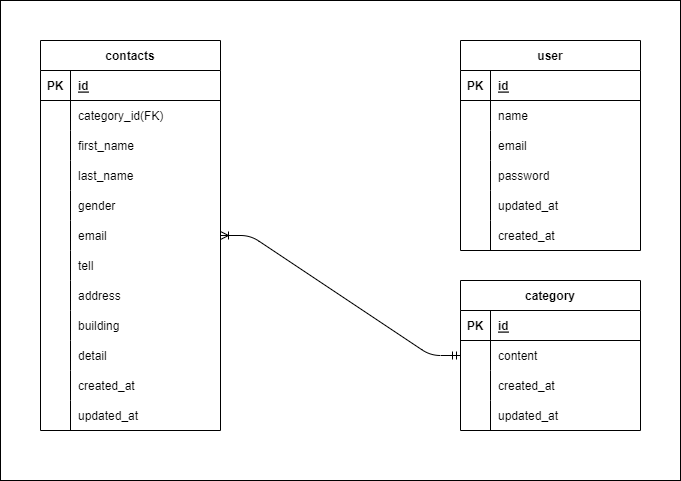

The diagram above was exported from draw.io. Its source (the exported page's mxGraphModel, read from the mxfile embedded in the PNG):
<mxGraphModel dx="957" dy="1021" grid="1" gridSize="10" guides="1" tooltips="1" connect="1" arrows="1" fold="1" page="1" pageScale="1" pageWidth="827" pageHeight="1169" background="none" math="0" shadow="0">
  <root>
    <mxCell id="0" />
    <mxCell id="1" parent="0" />
    <mxCell id="85" value="" style="rounded=0;whiteSpace=wrap;html=1;strokeColor=default;fontFamily=Helvetica;fontSize=12;fontColor=default;fillColor=#FFFFFF;" vertex="1" parent="1">
      <mxGeometry x="80" y="40" width="680" height="480" as="geometry" />
    </mxCell>
    <mxCell id="45" value="user" style="shape=table;startSize=30;container=1;collapsible=1;childLayout=tableLayout;fixedRows=1;rowLines=0;fontStyle=1;align=center;resizeLast=1;strokeColor=default;fontFamily=Helvetica;fontSize=12;fontColor=default;fillColor=none;swimlaneFillColor=none;gradientColor=none;" vertex="1" parent="1">
      <mxGeometry x="540" y="80" width="180" height="210" as="geometry" />
    </mxCell>
    <mxCell id="46" value="" style="shape=tableRow;horizontal=0;startSize=0;swimlaneHead=0;swimlaneBody=0;fillColor=none;collapsible=0;dropTarget=0;points=[[0,0.5],[1,0.5]];portConstraint=eastwest;top=0;left=0;right=0;bottom=1;strokeColor=default;fontFamily=Helvetica;fontSize=12;fontColor=default;" vertex="1" parent="45">
      <mxGeometry y="30" width="180" height="30" as="geometry" />
    </mxCell>
    <mxCell id="47" value="PK" style="shape=partialRectangle;connectable=0;fillColor=none;top=0;left=0;bottom=0;right=0;fontStyle=1;overflow=hidden;strokeColor=default;fontFamily=Helvetica;fontSize=12;fontColor=default;" vertex="1" parent="46">
      <mxGeometry width="30" height="30" as="geometry">
        <mxRectangle width="30" height="30" as="alternateBounds" />
      </mxGeometry>
    </mxCell>
    <mxCell id="48" value="id" style="shape=partialRectangle;connectable=0;fillColor=none;top=0;left=0;bottom=0;right=0;align=left;spacingLeft=6;fontStyle=5;overflow=hidden;strokeColor=default;fontFamily=Helvetica;fontSize=12;fontColor=default;" vertex="1" parent="46">
      <mxGeometry x="30" width="150" height="30" as="geometry">
        <mxRectangle width="150" height="30" as="alternateBounds" />
      </mxGeometry>
    </mxCell>
    <mxCell id="49" value="" style="shape=tableRow;horizontal=0;startSize=0;swimlaneHead=0;swimlaneBody=0;fillColor=none;collapsible=0;dropTarget=0;points=[[0,0.5],[1,0.5]];portConstraint=eastwest;top=0;left=0;right=0;bottom=0;strokeColor=default;fontFamily=Helvetica;fontSize=12;fontColor=default;" vertex="1" parent="45">
      <mxGeometry y="60" width="180" height="30" as="geometry" />
    </mxCell>
    <mxCell id="50" value="" style="shape=partialRectangle;connectable=0;fillColor=none;top=0;left=0;bottom=0;right=0;editable=1;overflow=hidden;strokeColor=default;fontFamily=Helvetica;fontSize=12;fontColor=default;" vertex="1" parent="49">
      <mxGeometry width="30" height="30" as="geometry">
        <mxRectangle width="30" height="30" as="alternateBounds" />
      </mxGeometry>
    </mxCell>
    <mxCell id="51" value="name" style="shape=partialRectangle;connectable=0;fillColor=none;top=0;left=0;bottom=0;right=0;align=left;spacingLeft=6;overflow=hidden;strokeColor=default;fontFamily=Helvetica;fontSize=12;fontColor=default;" vertex="1" parent="49">
      <mxGeometry x="30" width="150" height="30" as="geometry">
        <mxRectangle width="150" height="30" as="alternateBounds" />
      </mxGeometry>
    </mxCell>
    <mxCell id="52" value="" style="shape=tableRow;horizontal=0;startSize=0;swimlaneHead=0;swimlaneBody=0;fillColor=none;collapsible=0;dropTarget=0;points=[[0,0.5],[1,0.5]];portConstraint=eastwest;top=0;left=0;right=0;bottom=0;strokeColor=default;fontFamily=Helvetica;fontSize=12;fontColor=default;" vertex="1" parent="45">
      <mxGeometry y="90" width="180" height="30" as="geometry" />
    </mxCell>
    <mxCell id="53" value="" style="shape=partialRectangle;connectable=0;fillColor=none;top=0;left=0;bottom=0;right=0;editable=1;overflow=hidden;strokeColor=default;fontFamily=Helvetica;fontSize=12;fontColor=default;" vertex="1" parent="52">
      <mxGeometry width="30" height="30" as="geometry">
        <mxRectangle width="30" height="30" as="alternateBounds" />
      </mxGeometry>
    </mxCell>
    <mxCell id="54" value="email" style="shape=partialRectangle;connectable=0;fillColor=none;top=0;left=0;bottom=0;right=0;align=left;spacingLeft=6;overflow=hidden;strokeColor=default;fontFamily=Helvetica;fontSize=12;fontColor=default;" vertex="1" parent="52">
      <mxGeometry x="30" width="150" height="30" as="geometry">
        <mxRectangle width="150" height="30" as="alternateBounds" />
      </mxGeometry>
    </mxCell>
    <mxCell id="55" value="" style="shape=tableRow;horizontal=0;startSize=0;swimlaneHead=0;swimlaneBody=0;fillColor=none;collapsible=0;dropTarget=0;points=[[0,0.5],[1,0.5]];portConstraint=eastwest;top=0;left=0;right=0;bottom=0;strokeColor=default;fontFamily=Helvetica;fontSize=12;fontColor=default;" vertex="1" parent="45">
      <mxGeometry y="120" width="180" height="30" as="geometry" />
    </mxCell>
    <mxCell id="56" value="" style="shape=partialRectangle;connectable=0;fillColor=none;top=0;left=0;bottom=0;right=0;editable=1;overflow=hidden;strokeColor=default;fontFamily=Helvetica;fontSize=12;fontColor=default;" vertex="1" parent="55">
      <mxGeometry width="30" height="30" as="geometry">
        <mxRectangle width="30" height="30" as="alternateBounds" />
      </mxGeometry>
    </mxCell>
    <mxCell id="57" value="password" style="shape=partialRectangle;connectable=0;fillColor=none;top=0;left=0;bottom=0;right=0;align=left;spacingLeft=6;overflow=hidden;strokeColor=default;fontFamily=Helvetica;fontSize=12;fontColor=default;" vertex="1" parent="55">
      <mxGeometry x="30" width="150" height="30" as="geometry">
        <mxRectangle width="150" height="30" as="alternateBounds" />
      </mxGeometry>
    </mxCell>
    <mxCell id="64" style="shape=tableRow;horizontal=0;startSize=0;swimlaneHead=0;swimlaneBody=0;fillColor=none;collapsible=0;dropTarget=0;points=[[0,0.5],[1,0.5]];portConstraint=eastwest;top=0;left=0;right=0;bottom=0;strokeColor=default;fontFamily=Helvetica;fontSize=12;fontColor=default;" vertex="1" parent="45">
      <mxGeometry y="150" width="180" height="30" as="geometry" />
    </mxCell>
    <mxCell id="65" style="shape=partialRectangle;connectable=0;fillColor=none;top=0;left=0;bottom=0;right=0;editable=1;overflow=hidden;strokeColor=default;fontFamily=Helvetica;fontSize=12;fontColor=default;" vertex="1" parent="64">
      <mxGeometry width="30" height="30" as="geometry">
        <mxRectangle width="30" height="30" as="alternateBounds" />
      </mxGeometry>
    </mxCell>
    <mxCell id="66" value="updated_at" style="shape=partialRectangle;connectable=0;fillColor=none;top=0;left=0;bottom=0;right=0;align=left;spacingLeft=6;overflow=hidden;strokeColor=default;fontFamily=Helvetica;fontSize=12;fontColor=default;" vertex="1" parent="64">
      <mxGeometry x="30" width="150" height="30" as="geometry">
        <mxRectangle width="150" height="30" as="alternateBounds" />
      </mxGeometry>
    </mxCell>
    <mxCell id="67" style="shape=tableRow;horizontal=0;startSize=0;swimlaneHead=0;swimlaneBody=0;fillColor=none;collapsible=0;dropTarget=0;points=[[0,0.5],[1,0.5]];portConstraint=eastwest;top=0;left=0;right=0;bottom=0;strokeColor=default;fontFamily=Helvetica;fontSize=12;fontColor=default;" vertex="1" parent="45">
      <mxGeometry y="180" width="180" height="30" as="geometry" />
    </mxCell>
    <mxCell id="68" style="shape=partialRectangle;connectable=0;fillColor=none;top=0;left=0;bottom=0;right=0;editable=1;overflow=hidden;strokeColor=default;fontFamily=Helvetica;fontSize=12;fontColor=default;" vertex="1" parent="67">
      <mxGeometry width="30" height="30" as="geometry">
        <mxRectangle width="30" height="30" as="alternateBounds" />
      </mxGeometry>
    </mxCell>
    <mxCell id="69" value="created_at" style="shape=partialRectangle;connectable=0;fillColor=none;top=0;left=0;bottom=0;right=0;align=left;spacingLeft=6;overflow=hidden;strokeColor=default;fontFamily=Helvetica;fontSize=12;fontColor=default;" vertex="1" parent="67">
      <mxGeometry x="30" width="150" height="30" as="geometry">
        <mxRectangle width="150" height="30" as="alternateBounds" />
      </mxGeometry>
    </mxCell>
    <mxCell id="70" value="category" style="shape=table;startSize=30;container=1;collapsible=1;childLayout=tableLayout;fixedRows=1;rowLines=0;fontStyle=1;align=center;resizeLast=1;strokeColor=default;fontFamily=Helvetica;fontSize=12;fontColor=default;fillColor=none;swimlaneFillColor=none;" vertex="1" parent="1">
      <mxGeometry x="540" y="320" width="180" height="150" as="geometry" />
    </mxCell>
    <mxCell id="71" value="" style="shape=tableRow;horizontal=0;startSize=0;swimlaneHead=0;swimlaneBody=0;fillColor=none;collapsible=0;dropTarget=0;points=[[0,0.5],[1,0.5]];portConstraint=eastwest;top=0;left=0;right=0;bottom=1;strokeColor=default;fontFamily=Helvetica;fontSize=12;fontColor=default;" vertex="1" parent="70">
      <mxGeometry y="30" width="180" height="30" as="geometry" />
    </mxCell>
    <mxCell id="72" value="PK" style="shape=partialRectangle;connectable=0;fillColor=none;top=0;left=0;bottom=0;right=0;fontStyle=1;overflow=hidden;strokeColor=default;fontFamily=Helvetica;fontSize=12;fontColor=default;" vertex="1" parent="71">
      <mxGeometry width="30" height="30" as="geometry">
        <mxRectangle width="30" height="30" as="alternateBounds" />
      </mxGeometry>
    </mxCell>
    <mxCell id="73" value="id" style="shape=partialRectangle;connectable=0;fillColor=none;top=0;left=0;bottom=0;right=0;align=left;spacingLeft=6;fontStyle=5;overflow=hidden;strokeColor=default;fontFamily=Helvetica;fontSize=12;fontColor=default;" vertex="1" parent="71">
      <mxGeometry x="30" width="150" height="30" as="geometry">
        <mxRectangle width="150" height="30" as="alternateBounds" />
      </mxGeometry>
    </mxCell>
    <mxCell id="74" value="" style="shape=tableRow;horizontal=0;startSize=0;swimlaneHead=0;swimlaneBody=0;fillColor=none;collapsible=0;dropTarget=0;points=[[0,0.5],[1,0.5]];portConstraint=eastwest;top=0;left=0;right=0;bottom=0;strokeColor=default;fontFamily=Helvetica;fontSize=12;fontColor=default;" vertex="1" parent="70">
      <mxGeometry y="60" width="180" height="30" as="geometry" />
    </mxCell>
    <mxCell id="75" value="" style="shape=partialRectangle;connectable=0;fillColor=none;top=0;left=0;bottom=0;right=0;editable=1;overflow=hidden;strokeColor=default;fontFamily=Helvetica;fontSize=12;fontColor=default;" vertex="1" parent="74">
      <mxGeometry width="30" height="30" as="geometry">
        <mxRectangle width="30" height="30" as="alternateBounds" />
      </mxGeometry>
    </mxCell>
    <mxCell id="76" value="content" style="shape=partialRectangle;connectable=0;fillColor=none;top=0;left=0;bottom=0;right=0;align=left;spacingLeft=6;overflow=hidden;strokeColor=default;fontFamily=Helvetica;fontSize=12;fontColor=default;" vertex="1" parent="74">
      <mxGeometry x="30" width="150" height="30" as="geometry">
        <mxRectangle width="150" height="30" as="alternateBounds" />
      </mxGeometry>
    </mxCell>
    <mxCell id="77" value="" style="shape=tableRow;horizontal=0;startSize=0;swimlaneHead=0;swimlaneBody=0;fillColor=none;collapsible=0;dropTarget=0;points=[[0,0.5],[1,0.5]];portConstraint=eastwest;top=0;left=0;right=0;bottom=0;strokeColor=default;fontFamily=Helvetica;fontSize=12;fontColor=default;" vertex="1" parent="70">
      <mxGeometry y="90" width="180" height="30" as="geometry" />
    </mxCell>
    <mxCell id="78" value="" style="shape=partialRectangle;connectable=0;fillColor=none;top=0;left=0;bottom=0;right=0;editable=1;overflow=hidden;strokeColor=default;fontFamily=Helvetica;fontSize=12;fontColor=default;" vertex="1" parent="77">
      <mxGeometry width="30" height="30" as="geometry">
        <mxRectangle width="30" height="30" as="alternateBounds" />
      </mxGeometry>
    </mxCell>
    <mxCell id="79" value="created_at" style="shape=partialRectangle;connectable=0;fillColor=none;top=0;left=0;bottom=0;right=0;align=left;spacingLeft=6;overflow=hidden;strokeColor=default;fontFamily=Helvetica;fontSize=12;fontColor=default;" vertex="1" parent="77">
      <mxGeometry x="30" width="150" height="30" as="geometry">
        <mxRectangle width="150" height="30" as="alternateBounds" />
      </mxGeometry>
    </mxCell>
    <mxCell id="80" value="" style="shape=tableRow;horizontal=0;startSize=0;swimlaneHead=0;swimlaneBody=0;fillColor=none;collapsible=0;dropTarget=0;points=[[0,0.5],[1,0.5]];portConstraint=eastwest;top=0;left=0;right=0;bottom=0;strokeColor=default;fontFamily=Helvetica;fontSize=12;fontColor=default;" vertex="1" parent="70">
      <mxGeometry y="120" width="180" height="30" as="geometry" />
    </mxCell>
    <mxCell id="81" value="" style="shape=partialRectangle;connectable=0;fillColor=none;top=0;left=0;bottom=0;right=0;editable=1;overflow=hidden;strokeColor=default;fontFamily=Helvetica;fontSize=12;fontColor=default;" vertex="1" parent="80">
      <mxGeometry width="30" height="30" as="geometry">
        <mxRectangle width="30" height="30" as="alternateBounds" />
      </mxGeometry>
    </mxCell>
    <mxCell id="82" value="updated_at" style="shape=partialRectangle;connectable=0;fillColor=none;top=0;left=0;bottom=0;right=0;align=left;spacingLeft=6;overflow=hidden;strokeColor=default;fontFamily=Helvetica;fontSize=12;fontColor=default;" vertex="1" parent="80">
      <mxGeometry x="30" width="150" height="30" as="geometry">
        <mxRectangle width="150" height="30" as="alternateBounds" />
      </mxGeometry>
    </mxCell>
    <mxCell id="83" value="" style="edgeStyle=entityRelationEdgeStyle;fontSize=12;html=1;endArrow=ERoneToMany;startArrow=ERmandOne;fontFamily=Helvetica;fontColor=default;" edge="1" parent="1" source="70" target="2">
      <mxGeometry width="100" height="100" relative="1" as="geometry">
        <mxPoint x="430" y="430" as="sourcePoint" />
        <mxPoint x="460" y="230" as="targetPoint" />
      </mxGeometry>
    </mxCell>
    <mxCell id="2" value="contacts" style="shape=table;startSize=30;container=1;collapsible=1;childLayout=tableLayout;fixedRows=1;rowLines=0;fontStyle=1;align=center;resizeLast=1;fillColor=none;swimlaneFillColor=none;" vertex="1" parent="1">
      <mxGeometry x="120" y="80" width="180" height="390" as="geometry" />
    </mxCell>
    <mxCell id="3" value="" style="shape=tableRow;horizontal=0;startSize=0;swimlaneHead=0;swimlaneBody=0;fillColor=none;collapsible=0;dropTarget=0;points=[[0,0.5],[1,0.5]];portConstraint=eastwest;top=0;left=0;right=0;bottom=1;" vertex="1" parent="2">
      <mxGeometry y="30" width="180" height="30" as="geometry" />
    </mxCell>
    <mxCell id="4" value="PK" style="shape=partialRectangle;connectable=0;fillColor=none;top=0;left=0;bottom=0;right=0;fontStyle=1;overflow=hidden;" vertex="1" parent="3">
      <mxGeometry width="30" height="30" as="geometry">
        <mxRectangle width="30" height="30" as="alternateBounds" />
      </mxGeometry>
    </mxCell>
    <mxCell id="5" value="id" style="shape=partialRectangle;connectable=0;fillColor=none;top=0;left=0;bottom=0;right=0;align=left;spacingLeft=6;fontStyle=5;overflow=hidden;" vertex="1" parent="3">
      <mxGeometry x="30" width="150" height="30" as="geometry">
        <mxRectangle width="150" height="30" as="alternateBounds" />
      </mxGeometry>
    </mxCell>
    <mxCell id="6" value="" style="shape=tableRow;horizontal=0;startSize=0;swimlaneHead=0;swimlaneBody=0;fillColor=none;collapsible=0;dropTarget=0;points=[[0,0.5],[1,0.5]];portConstraint=eastwest;top=0;left=0;right=0;bottom=0;" vertex="1" parent="2">
      <mxGeometry y="60" width="180" height="30" as="geometry" />
    </mxCell>
    <mxCell id="7" value="" style="shape=partialRectangle;connectable=0;fillColor=none;top=0;left=0;bottom=0;right=0;editable=1;overflow=hidden;" vertex="1" parent="6">
      <mxGeometry width="30" height="30" as="geometry">
        <mxRectangle width="30" height="30" as="alternateBounds" />
      </mxGeometry>
    </mxCell>
    <mxCell id="8" value="category_id(FK)" style="shape=partialRectangle;connectable=0;fillColor=none;top=0;left=0;bottom=0;right=0;align=left;spacingLeft=6;overflow=hidden;" vertex="1" parent="6">
      <mxGeometry x="30" width="150" height="30" as="geometry">
        <mxRectangle width="150" height="30" as="alternateBounds" />
      </mxGeometry>
    </mxCell>
    <mxCell id="9" value="" style="shape=tableRow;horizontal=0;startSize=0;swimlaneHead=0;swimlaneBody=0;fillColor=none;collapsible=0;dropTarget=0;points=[[0,0.5],[1,0.5]];portConstraint=eastwest;top=0;left=0;right=0;bottom=0;" vertex="1" parent="2">
      <mxGeometry y="90" width="180" height="30" as="geometry" />
    </mxCell>
    <mxCell id="10" value="" style="shape=partialRectangle;connectable=0;fillColor=none;top=0;left=0;bottom=0;right=0;editable=1;overflow=hidden;" vertex="1" parent="9">
      <mxGeometry width="30" height="30" as="geometry">
        <mxRectangle width="30" height="30" as="alternateBounds" />
      </mxGeometry>
    </mxCell>
    <mxCell id="11" value="first_name" style="shape=partialRectangle;connectable=0;fillColor=none;top=0;left=0;bottom=0;right=0;align=left;spacingLeft=6;overflow=hidden;" vertex="1" parent="9">
      <mxGeometry x="30" width="150" height="30" as="geometry">
        <mxRectangle width="150" height="30" as="alternateBounds" />
      </mxGeometry>
    </mxCell>
    <mxCell id="12" value="" style="shape=tableRow;horizontal=0;startSize=0;swimlaneHead=0;swimlaneBody=0;fillColor=none;collapsible=0;dropTarget=0;points=[[0,0.5],[1,0.5]];portConstraint=eastwest;top=0;left=0;right=0;bottom=0;" vertex="1" parent="2">
      <mxGeometry y="120" width="180" height="30" as="geometry" />
    </mxCell>
    <mxCell id="13" value="" style="shape=partialRectangle;connectable=0;fillColor=none;top=0;left=0;bottom=0;right=0;editable=1;overflow=hidden;" vertex="1" parent="12">
      <mxGeometry width="30" height="30" as="geometry">
        <mxRectangle width="30" height="30" as="alternateBounds" />
      </mxGeometry>
    </mxCell>
    <mxCell id="14" value="last_name" style="shape=partialRectangle;connectable=0;fillColor=none;top=0;left=0;bottom=0;right=0;align=left;spacingLeft=6;overflow=hidden;" vertex="1" parent="12">
      <mxGeometry x="30" width="150" height="30" as="geometry">
        <mxRectangle width="150" height="30" as="alternateBounds" />
      </mxGeometry>
    </mxCell>
    <mxCell id="18" style="shape=tableRow;horizontal=0;startSize=0;swimlaneHead=0;swimlaneBody=0;fillColor=none;collapsible=0;dropTarget=0;points=[[0,0.5],[1,0.5]];portConstraint=eastwest;top=0;left=0;right=0;bottom=0;" vertex="1" parent="2">
      <mxGeometry y="150" width="180" height="30" as="geometry" />
    </mxCell>
    <mxCell id="19" style="shape=partialRectangle;connectable=0;fillColor=none;top=0;left=0;bottom=0;right=0;editable=1;overflow=hidden;" vertex="1" parent="18">
      <mxGeometry width="30" height="30" as="geometry">
        <mxRectangle width="30" height="30" as="alternateBounds" />
      </mxGeometry>
    </mxCell>
    <mxCell id="20" value="gender " style="shape=partialRectangle;connectable=0;fillColor=none;top=0;left=0;bottom=0;right=0;align=left;spacingLeft=6;overflow=hidden;" vertex="1" parent="18">
      <mxGeometry x="30" width="150" height="30" as="geometry">
        <mxRectangle width="150" height="30" as="alternateBounds" />
      </mxGeometry>
    </mxCell>
    <mxCell id="15" style="shape=tableRow;horizontal=0;startSize=0;swimlaneHead=0;swimlaneBody=0;fillColor=none;collapsible=0;dropTarget=0;points=[[0,0.5],[1,0.5]];portConstraint=eastwest;top=0;left=0;right=0;bottom=0;" vertex="1" parent="2">
      <mxGeometry y="180" width="180" height="30" as="geometry" />
    </mxCell>
    <mxCell id="16" style="shape=partialRectangle;connectable=0;fillColor=none;top=0;left=0;bottom=0;right=0;editable=1;overflow=hidden;" vertex="1" parent="15">
      <mxGeometry width="30" height="30" as="geometry">
        <mxRectangle width="30" height="30" as="alternateBounds" />
      </mxGeometry>
    </mxCell>
    <mxCell id="17" value="email" style="shape=partialRectangle;connectable=0;fillColor=none;top=0;left=0;bottom=0;right=0;align=left;spacingLeft=6;overflow=hidden;" vertex="1" parent="15">
      <mxGeometry x="30" width="150" height="30" as="geometry">
        <mxRectangle width="150" height="30" as="alternateBounds" />
      </mxGeometry>
    </mxCell>
    <mxCell id="24" style="shape=tableRow;horizontal=0;startSize=0;swimlaneHead=0;swimlaneBody=0;fillColor=none;collapsible=0;dropTarget=0;points=[[0,0.5],[1,0.5]];portConstraint=eastwest;top=0;left=0;right=0;bottom=0;" vertex="1" parent="2">
      <mxGeometry y="210" width="180" height="30" as="geometry" />
    </mxCell>
    <mxCell id="25" style="shape=partialRectangle;connectable=0;fillColor=none;top=0;left=0;bottom=0;right=0;editable=1;overflow=hidden;" vertex="1" parent="24">
      <mxGeometry width="30" height="30" as="geometry">
        <mxRectangle width="30" height="30" as="alternateBounds" />
      </mxGeometry>
    </mxCell>
    <mxCell id="26" value="tell" style="shape=partialRectangle;connectable=0;fillColor=none;top=0;left=0;bottom=0;right=0;align=left;spacingLeft=6;overflow=hidden;" vertex="1" parent="24">
      <mxGeometry x="30" width="150" height="30" as="geometry">
        <mxRectangle width="150" height="30" as="alternateBounds" />
      </mxGeometry>
    </mxCell>
    <mxCell id="27" style="shape=tableRow;horizontal=0;startSize=0;swimlaneHead=0;swimlaneBody=0;fillColor=none;collapsible=0;dropTarget=0;points=[[0,0.5],[1,0.5]];portConstraint=eastwest;top=0;left=0;right=0;bottom=0;" vertex="1" parent="2">
      <mxGeometry y="240" width="180" height="30" as="geometry" />
    </mxCell>
    <mxCell id="28" style="shape=partialRectangle;connectable=0;fillColor=none;top=0;left=0;bottom=0;right=0;editable=1;overflow=hidden;" vertex="1" parent="27">
      <mxGeometry width="30" height="30" as="geometry">
        <mxRectangle width="30" height="30" as="alternateBounds" />
      </mxGeometry>
    </mxCell>
    <mxCell id="29" value="address" style="shape=partialRectangle;connectable=0;fillColor=none;top=0;left=0;bottom=0;right=0;align=left;spacingLeft=6;overflow=hidden;" vertex="1" parent="27">
      <mxGeometry x="30" width="150" height="30" as="geometry">
        <mxRectangle width="150" height="30" as="alternateBounds" />
      </mxGeometry>
    </mxCell>
    <mxCell id="30" style="shape=tableRow;horizontal=0;startSize=0;swimlaneHead=0;swimlaneBody=0;fillColor=none;collapsible=0;dropTarget=0;points=[[0,0.5],[1,0.5]];portConstraint=eastwest;top=0;left=0;right=0;bottom=0;" vertex="1" parent="2">
      <mxGeometry y="270" width="180" height="30" as="geometry" />
    </mxCell>
    <mxCell id="31" style="shape=partialRectangle;connectable=0;fillColor=none;top=0;left=0;bottom=0;right=0;editable=1;overflow=hidden;" vertex="1" parent="30">
      <mxGeometry width="30" height="30" as="geometry">
        <mxRectangle width="30" height="30" as="alternateBounds" />
      </mxGeometry>
    </mxCell>
    <mxCell id="32" value="building" style="shape=partialRectangle;connectable=0;fillColor=none;top=0;left=0;bottom=0;right=0;align=left;spacingLeft=6;overflow=hidden;" vertex="1" parent="30">
      <mxGeometry x="30" width="150" height="30" as="geometry">
        <mxRectangle width="150" height="30" as="alternateBounds" />
      </mxGeometry>
    </mxCell>
    <mxCell id="33" style="shape=tableRow;horizontal=0;startSize=0;swimlaneHead=0;swimlaneBody=0;fillColor=none;collapsible=0;dropTarget=0;points=[[0,0.5],[1,0.5]];portConstraint=eastwest;top=0;left=0;right=0;bottom=0;" vertex="1" parent="2">
      <mxGeometry y="300" width="180" height="30" as="geometry" />
    </mxCell>
    <mxCell id="34" style="shape=partialRectangle;connectable=0;fillColor=none;top=0;left=0;bottom=0;right=0;editable=1;overflow=hidden;" vertex="1" parent="33">
      <mxGeometry width="30" height="30" as="geometry">
        <mxRectangle width="30" height="30" as="alternateBounds" />
      </mxGeometry>
    </mxCell>
    <mxCell id="35" value="detail" style="shape=partialRectangle;connectable=0;fillColor=none;top=0;left=0;bottom=0;right=0;align=left;spacingLeft=6;overflow=hidden;" vertex="1" parent="33">
      <mxGeometry x="30" width="150" height="30" as="geometry">
        <mxRectangle width="150" height="30" as="alternateBounds" />
      </mxGeometry>
    </mxCell>
    <mxCell id="61" style="shape=tableRow;horizontal=0;startSize=0;swimlaneHead=0;swimlaneBody=0;fillColor=none;collapsible=0;dropTarget=0;points=[[0,0.5],[1,0.5]];portConstraint=eastwest;top=0;left=0;right=0;bottom=0;" vertex="1" parent="2">
      <mxGeometry y="330" width="180" height="30" as="geometry" />
    </mxCell>
    <mxCell id="62" style="shape=partialRectangle;connectable=0;fillColor=none;top=0;left=0;bottom=0;right=0;editable=1;overflow=hidden;" vertex="1" parent="61">
      <mxGeometry width="30" height="30" as="geometry">
        <mxRectangle width="30" height="30" as="alternateBounds" />
      </mxGeometry>
    </mxCell>
    <mxCell id="63" value="created_at" style="shape=partialRectangle;connectable=0;fillColor=none;top=0;left=0;bottom=0;right=0;align=left;spacingLeft=6;overflow=hidden;" vertex="1" parent="61">
      <mxGeometry x="30" width="150" height="30" as="geometry">
        <mxRectangle width="150" height="30" as="alternateBounds" />
      </mxGeometry>
    </mxCell>
    <mxCell id="58" style="shape=tableRow;horizontal=0;startSize=0;swimlaneHead=0;swimlaneBody=0;fillColor=none;collapsible=0;dropTarget=0;points=[[0,0.5],[1,0.5]];portConstraint=eastwest;top=0;left=0;right=0;bottom=0;" vertex="1" parent="2">
      <mxGeometry y="360" width="180" height="30" as="geometry" />
    </mxCell>
    <mxCell id="59" style="shape=partialRectangle;connectable=0;fillColor=none;top=0;left=0;bottom=0;right=0;editable=1;overflow=hidden;" vertex="1" parent="58">
      <mxGeometry width="30" height="30" as="geometry">
        <mxRectangle width="30" height="30" as="alternateBounds" />
      </mxGeometry>
    </mxCell>
    <mxCell id="60" value="updated_at" style="shape=partialRectangle;connectable=0;fillColor=none;top=0;left=0;bottom=0;right=0;align=left;spacingLeft=6;overflow=hidden;" vertex="1" parent="58">
      <mxGeometry x="30" width="150" height="30" as="geometry">
        <mxRectangle width="150" height="30" as="alternateBounds" />
      </mxGeometry>
    </mxCell>
  </root>
</mxGraphModel>